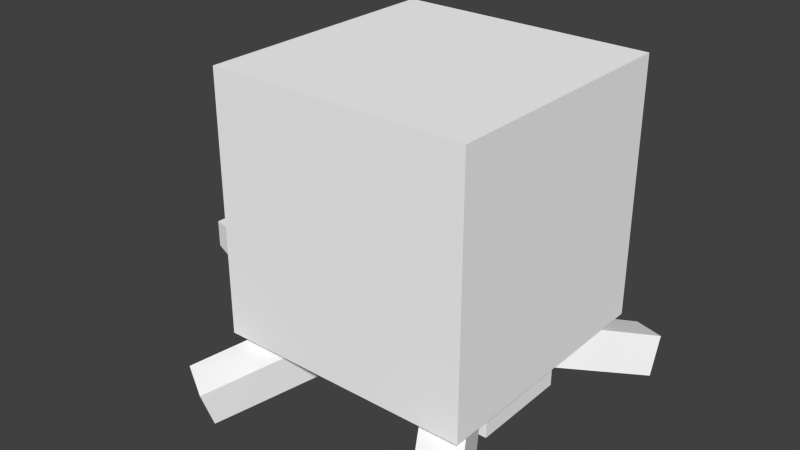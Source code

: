 # Source: target.blend  (saved by Blender 2.70.5; exported with 4.5.12 LTS)
import bpy
from mathutils import Matrix  # noqa: F401  (used for matrix-valued properties, if any)

bpy.ops.wm.read_factory_settings(use_empty=True)
scene = bpy.context.scene
scene.name = 'Scene'

# ---- collections
col_collection_1 = bpy.data.collections.new('Collection 1'); scene.collection.children.link(col_collection_1)

# ---- materials (node trees are filled in below, after node groups)
mat_colobotmesh_mat_1 = bpy.data.materials.new('ColobotMesh_mat_1')
mat_colobotmesh_mat_1.alpha_threshold = 0.0
mat_colobotmesh_mat_1.use_transparent_shadow = False
mat_colobotmesh_mat_1.diffuse_color = (1.0, 1.0, 1.0, 1.0)
mat_colobotmesh_mat_1.specular_color = (0.0, 0.0, 0.0)
mat_colobotmesh_mat_1.roughness = 0.5
mat_colobotmesh_mat_2 = bpy.data.materials.new('ColobotMesh_mat_2')
mat_colobotmesh_mat_2.alpha_threshold = 0.0
mat_colobotmesh_mat_2.use_transparent_shadow = False
mat_colobotmesh_mat_2.diffuse_color = (1.0, 1.0, 1.0, 1.0)
mat_colobotmesh_mat_2.specular_color = (0.0, 0.0, 0.0)
mat_colobotmesh_mat_2.roughness = 0.5

# ---- material node trees

# ---- world
world_world = bpy.data.worlds.new('World'); scene.world = world_world
world_world.color = (0.05088, 0.05088, 0.05088)
world_world.use_sun_shadow = False
world_world.sun_shadow_jitter_overblur = 0.0
world_world.cycles.sampling_method = 'MANUAL'
world_world.cycles.sample_map_resolution = 256

# ---- meshes
me_colobotmesh = bpy.data.meshes.new('ColobotMesh_')
me_colobotmesh.from_pydata([(3.5, 1.389, 3.149), (-1.048, 2.277, -0.7332), (3.5, 1.389, -3.175), (2.0, 2.277, -0.7332), (2.0, 1.526, -0.4596), (3.5, 0.6369, -2.901), (2.807, 1.252, -3.551), (2.807, 0.5001, -3.277), (1.307, 1.389, -0.8355), (1.307, 2.14, -1.109), (2.807, 0.5001, -3.277), (3.5, 0.6369, -2.901), (2.0, 1.526, -0.4596), (1.307, 1.389, -0.8355), (1.307, 2.14, -1.109), (2.0, 2.277, -0.7332), (-1.048, 2.277, -0.7332), (-0.3547, 2.14, -1.109), (-2.548, 1.389, -3.175), (-1.855, 1.252, -3.551), (-2.548, 1.389, 3.149), (-1.048, 2.277, 0.7075), (-1.048, 1.526, 0.4339), (2.986, 2.0, 2.5), (-2.014, 2.0, 2.5), (-2.548, 0.6369, 2.875), (-1.048, 1.526, 0.4339), (-0.3547, 1.389, 0.8097), (-0.3547, 2.14, 1.083), (-1.048, 2.277, 0.7075), (-2.548, 1.389, 3.149), (-1.855, 1.252, 3.525), (2.0, 2.277, 0.7075), (3.5, 1.389, 3.149), (2.0, 1.526, 0.4339), (-2.0, 3.0, 1.52), (-4.0, 3.0, -1.0), (-4.0, 2.473, -1.0), (-4.0, 2.473, 1.0), (-4.0, 3.0, 1.0), (-2.014, 2.0, -2.5), (-2.014, 2.0, 2.5), (-2.014, 7.0, 2.5), (-2.0, 2.0, 1.52), (-4.0, 2.473, 1.0), (-4.0, 2.473, -1.0), (-2.0, 2.0, -1.52), (-2.0, 3.0, 1.52), (-1.855, 0.5001, -3.277), (-1.048, 1.526, -0.4596), (-0.3547, 1.389, -0.8355), (3.5, 1.389, -3.175), (-1.855, 0.5001, -3.277), (-1.855, 1.252, -3.551), (-2.548, 1.389, -3.175), (-1.048, 1.526, -0.4596), (-2.548, 0.6369, -2.901), (2.807, 1.252, -3.551), (1.307, 2.14, 1.083), (-2.014, 2.0, -2.5), (2.986, 2.0, -2.5), (2.986, 7.0, 2.5), (2.986, 7.0, -2.5), (-2.014, 7.0, -2.5), (-2.014, 7.0, 2.5), (2.986, 7.0, -2.5), (2.986, 2.0, -2.5), (-2.014, 2.0, -2.5), (-2.0, 3.0, -1.52), (-4.0, 3.0, -1.0), (-4.0, 3.0, 1.0), (-2.0, 3.0, -1.52), (-2.0, 2.0, -1.52), (-4.0, 2.473, -1.0), (-4.0, 3.0, -1.0), (-4.0, 3.0, 1.0), (-4.0, 2.473, 1.0), (-2.0, 2.0, 1.52), (-0.3547, 1.389, -0.8355), (-0.3547, 2.14, -1.109), (-2.548, 0.6369, -2.901), (-1.514, 1.0, 1.0), (2.486, 1.0, 1.0), (2.486, 2.0, 1.0), (-1.514, 2.0, -1.0), (-1.514, 1.0, -1.0), (-1.514, 1.0, 1.0), (-1.514, 2.0, 1.0), (2.486, 1.0, 1.0), (2.486, 1.0, -1.0), (2.486, 2.0, -1.0), (-1.514, 2.0, 1.0), (-2.548, 0.6369, 2.875), (-1.855, 1.252, 3.525), (-1.855, 0.5001, 3.251), (-0.3547, 1.389, 0.8097), (-0.3547, 2.14, 1.083), (-1.855, 0.5001, 3.251), (-1.514, 1.0, -1.0), (-1.514, 2.0, -1.0), (2.486, 2.0, 1.0), (1.307, 1.389, 0.8097), (1.307, 2.14, 1.083), (3.5, 0.6369, 2.875), (2.807, 0.5001, 3.251), (2.0, 1.526, 0.4339), (1.307, 1.389, 0.8097), (2.0, 2.277, 0.7075), (3.5, 0.6369, 2.875), (2.807, 0.5001, 3.251), (2.807, 1.252, 3.525), (2.807, 1.252, 3.525), (2.486, 1.0, 1.0), (-1.514, 1.0, 1.0), (-1.514, 1.0, -1.0), (2.486, 1.0, -1.0), (2.486, 2.0, -1.0), (2.486, 1.0, -1.0), (-2.014, 7.0, -2.5), (2.986, 7.0, 2.5), (2.986, 2.0, 2.5), (2.986, 2.0, -2.5), (2.986, 7.0, -2.5), (-2.014, 7.0, 2.5), (-2.014, 2.0, 2.5), (2.986, 2.0, 2.5), (2.986, 7.0, 2.5), (-2.014, 7.0, -2.5)], [], [(2, 3, 4), (4, 5, 2), (6, 7, 8), (8, 9, 6), (10, 11, 12), (12, 13, 10), (14, 15, 51), (51, 57, 14), (1, 54, 55), (56, 55, 54), (52, 53, 78), (79, 78, 53), (80, 48, 49), (50, 49, 48), (16, 17, 18), (19, 18, 17), (20, 21, 22), (22, 92, 20), (93, 94, 95), (95, 96, 93), (97, 25, 26), (26, 27, 97), (28, 29, 30), (30, 31, 28), (32, 33, 34), (108, 34, 33), (109, 110, 101), (102, 101, 110), (103, 104, 105), (106, 105, 104), (107, 58, 0), (111, 0, 58), (112, 113, 114), (114, 115, 112), (116, 117, 98), (98, 99, 116), (100, 88, 89), (89, 90, 100), (91, 81, 82), (82, 83, 91), (84, 85, 86), (86, 87, 84), (23, 24, 59), (59, 60, 23), (61, 62, 63), (63, 64, 61), (65, 66, 67), (67, 118, 65), (119, 120, 121), (121, 122, 119), (123, 124, 125), (125, 126, 123), (127, 40, 41), (41, 42, 127), (43, 44, 45), (45, 46, 43), (47, 68, 69), (69, 70, 47), (71, 72, 73), (73, 74, 71), (75, 76, 77), (77, 35, 75), (36, 37, 38), (38, 39, 36)])
me_colobotmesh.polygons.foreach_set('material_index', [0, 0, 0, 0, 0, 0, 0, 0, 0, 0, 0, 0, 0, 0, 0, 0, 0, 0, 0, 0, 0, 0, 0, 0, 0, 0, 0, 0, 0, 0, 0, 0, 0, 0, 0, 0, 0, 0, 0, 0, 0, 0, 1, 1, 1, 1, 1, 1, 1, 1, 1, 1, 1, 1, 0, 0, 0, 0, 0, 0, 0, 0, 0, 0])
_uv = me_colobotmesh.uv_layers.new(name='UV_1')
_uv.uv.foreach_set('vector', [0.6582, 0.9899, 0.6652, 0.9941, 0.666, 0.9906, 0.666, 0.9906, 0.659, 0.9863, 0.6582, 0.9899, 0.6582, 0.9899, 0.659, 0.9863, 0.666, 0.9906, 0.666, 0.9906, 0.6652, 0.9941, 0.6582, 0.9899, 0.6582, 0.9863, 0.6592, 0.9874, 0.666, 0.9941, 0.666, 0.9941, 0.665, 0.9931, 0.6582, 0.9863, 0.665, 0.9931, 0.666, 0.9941, 0.6592, 0.9874, 0.6592, 0.9874, 0.6582, 0.9863, 0.665, 0.9931, 0.6652, 0.9941, 0.6582, 0.9899, 0.666, 0.9906, 0.659, 0.9863, 0.666, 0.9906, 0.6582, 0.9899, 0.659, 0.9863, 0.6582, 0.9899, 0.666, 0.9906, 0.6652, 0.9941, 0.666, 0.9906, 0.6582, 0.9899, 0.6592, 0.9874, 0.6582, 0.9863, 0.666, 0.9941, 0.665, 0.9931, 0.666, 0.9941, 0.6582, 0.9863, 0.666, 0.9941, 0.665, 0.9931, 0.6592, 0.9874, 0.6582, 0.9863, 0.6592, 0.9874, 0.665, 0.9931, 0.666, 0.9899, 0.659, 0.9941, 0.6582, 0.9906, 0.6582, 0.9906, 0.6652, 0.9863, 0.666, 0.9899, 0.666, 0.9899, 0.6652, 0.9863, 0.6582, 0.9906, 0.6582, 0.9906, 0.659, 0.9941, 0.666, 0.9899, 0.666, 0.9863, 0.665, 0.9874, 0.6582, 0.9941, 0.6582, 0.9941, 0.6592, 0.9931, 0.666, 0.9863, 0.6592, 0.9931, 0.6582, 0.9941, 0.665, 0.9874, 0.665, 0.9874, 0.666, 0.9863, 0.6592, 0.9931, 0.659, 0.9941, 0.666, 0.9899, 0.6582, 0.9906, 0.6652, 0.9863, 0.6582, 0.9906, 0.666, 0.9899, 0.6652, 0.9863, 0.666, 0.9899, 0.6582, 0.9906, 0.659, 0.9941, 0.6582, 0.9906, 0.666, 0.9899, 0.665, 0.9874, 0.666, 0.9863, 0.6582, 0.9941, 0.6592, 0.9931, 0.6582, 0.9941, 0.666, 0.9863, 0.6582, 0.9941, 0.6592, 0.9931, 0.665, 0.9874, 0.666, 0.9863, 0.665, 0.9874, 0.6592, 0.9931, 0.666, 0.9941, 0.6582, 0.9941, 0.6582, 0.9863, 0.6582, 0.9863, 0.666, 0.9863, 0.666, 0.9941, 0.666, 0.9941, 0.666, 0.9863, 0.6582, 0.9863, 0.6582, 0.9863, 0.6582, 0.9941, 0.666, 0.9941, 0.666, 0.9941, 0.666, 0.9863, 0.6582, 0.9863, 0.6582, 0.9863, 0.6582, 0.9941, 0.666, 0.9941, 0.6582, 0.9941, 0.6582, 0.9863, 0.666, 0.9863, 0.666, 0.9863, 0.666, 0.9941, 0.6582, 0.9941, 0.6582, 0.9941, 0.6582, 0.9863, 0.666, 0.9863, 0.666, 0.9863, 0.666, 0.9941, 0.6582, 0.9941, 0.998, 0.4629, 0.877, 0.4629, 0.877, 0.3418, 0.877, 0.3418, 0.998, 0.3418, 0.998, 0.4629, 0.998, 0.4629, 0.998, 0.3418, 0.877, 0.3418, 0.877, 0.3418, 0.877, 0.4629, 0.998, 0.4629, 0.998, 0.5879, 0.998, 0.4668, 0.877, 0.4668, 0.877, 0.4668, 0.877, 0.5879, 0.998, 0.5879, 0.998, 0.5879, 0.998, 0.4668, 0.877, 0.4668, 0.877, 0.4668, 0.877, 0.5879, 0.998, 0.5879, 0.998, 0.5879, 0.998, 0.4668, 0.877, 0.4668, 0.877, 0.4668, 0.877, 0.5879, 0.998, 0.5879, 0.998, 0.5879, 0.998, 0.4668, 0.877, 0.4668, 0.877, 0.4668, 0.877, 0.5879, 0.998, 0.5879, 0.502, 0.166, 0.5233, 0.248, 0.6056, 0.248, 0.6056, 0.248, 0.627, 0.166, 0.502, 0.166, 0.752, 0.498, 0.752, 0.3145, 0.873, 0.3459, 0.873, 0.3459, 0.873, 0.4666, 0.752, 0.498, 0.834, 0.248, 0.834, 0.166, 0.82, 0.2048, 0.82, 0.2048, 0.82, 0.248, 0.834, 0.248, 0.766, 0.248, 0.766, 0.2048, 0.752, 0.166, 0.752, 0.166, 0.752, 0.248, 0.766, 0.248, 0.82, 0.248, 0.82, 0.2048, 0.766, 0.2048, 0.766, 0.2048, 0.766, 0.248, 0.82, 0.248])
_uv.active_render = True
_uv = me_colobotmesh.uv_layers.new(name='UV_2')
_uv.uv.foreach_set('vector', [0.05313, 0.1367, 0.3982, 0.2734, 0.4369, 0.1578, 0.4369, 0.1578, 0.0918, 0.02105, 0.05313, 0.1367, -3.529e-08, 0.1157, 0.03867, 0.0, 0.3837, 0.1367, 0.3837, 0.1367, 0.3451, 0.2524, -3.529e-08, 0.1157, 0.9076, 0.03867, 1.0, 0.0918, 0.8, 0.4369, 0.8, 0.4369, 0.7076, 0.3837, 0.9076, 0.03867, 0.7076, 0.3451, 0.8, 0.3982, 1.0, 0.05313, 1.0, 0.05313, 0.9076, 0.0, 0.7076, 0.3451, 0.3982, 0.2734, 0.05313, 0.1367, 0.4369, 0.1578, 0.0918, 0.02105, 0.4369, 0.1578, 0.05313, 0.1367, 0.03867, 0.0, -3.529e-08, 0.1157, 0.3837, 0.1367, 0.3451, 0.2524, 0.3837, 0.1367, -3.529e-08, 0.1157, 0.1937, 0.0918, 0.286, 0.03867, 0.3937, 0.4369, 0.486, 0.3837, 0.3937, 0.4369, 0.286, 0.03867, 0.3937, 0.3982, 0.486, 0.3451, 0.1937, 0.05313, 0.286, 0.0, 0.1937, 0.05313, 0.486, 0.3451, 0.9469, 0.1367, 0.6018, 0.2734, 0.5631, 0.1578, 0.5631, 0.1578, 0.9082, 0.02105, 0.9469, 0.1367, 1.0, 0.1157, 0.9613, 0.0, 0.6163, 0.1367, 0.6163, 0.1367, 0.6549, 0.2524, 1.0, 0.1157, 0.286, 0.9613, 0.1937, 0.9082, 0.3937, 0.5631, 0.3937, 0.5631, 0.486, 0.6163, 0.286, 0.9613, 0.486, 0.6549, 0.3937, 0.6018, 0.1937, 0.9469, 0.1937, 0.9469, 0.286, 1.0, 0.486, 0.6549, 0.6018, 0.2734, 0.9469, 0.1367, 0.5631, 0.1578, 0.9082, 0.02105, 0.5631, 0.1578, 0.9469, 0.1367, 0.9613, 0.0, 1.0, 0.1157, 0.6163, 0.1367, 0.6549, 0.2524, 0.6163, 0.1367, 1.0, 0.1157, 1.0, 0.9082, 0.9076, 0.9613, 0.8, 0.5631, 0.7076, 0.6163, 0.8, 0.5631, 0.9076, 0.9613, 0.8, 0.6018, 0.7076, 0.6549, 1.0, 0.9469, 0.9076, 1.0, 1.0, 0.9469, 0.7076, 0.6549, 0.8649, 0.6432, 0.3315, 0.6432, 0.3315, 0.3605, 0.3315, 0.3605, 0.8649, 0.3605, 0.8649, 0.6432, 0.8649, 0.2308, 0.8649, 0.0769, 0.3315, 0.0769, 0.3315, 0.0769, 0.3315, 0.2308, 0.8649, 0.2308, 0.6432, 0.2308, 0.6432, 0.0769, 0.3605, 0.0769, 0.3605, 0.0769, 0.3605, 0.2308, 0.6432, 0.2308, 0.3315, 0.2308, 0.3315, 0.0769, 0.8649, 0.0769, 0.8649, 0.0769, 0.8649, 0.2308, 0.3315, 0.2308, 0.3605, 0.2308, 0.3605, 0.0769, 0.6432, 0.0769, 0.6432, 0.0769, 0.6432, 0.2308, 0.3605, 0.2308, 0.9315, 0.8552, 0.2649, 0.8552, 0.2649, 0.1485, 0.2649, 0.1485, 0.9315, 0.1485, 0.9315, 0.8552, 0.9315, 0.8552, 0.9315, 0.1485, 0.2649, 0.1485, 0.2649, 0.1485, 0.2649, 0.8552, 0.9315, 0.8552, 0.9315, 1.0, 0.9315, 0.2308, 0.2649, 0.2308, 0.2649, 0.2308, 0.2649, 1.0, 0.9315, 1.0, 0.8552, 1.0, 0.8552, 0.2308, 0.1485, 0.2308, 0.1485, 0.2308, 0.1485, 1.0, 0.8552, 1.0, 0.2649, 1.0, 0.2649, 0.2308, 0.9315, 0.2308, 0.9315, 0.2308, 0.9315, 1.0, 0.2649, 1.0, 0.1485, 1.0, 0.1485, 0.2308, 0.8552, 0.2308, 0.8552, 0.2308, 0.8552, 1.0, 0.1485, 1.0, 0.2667, 0.7167, 0.0, 0.6432, 0.0, 0.3605, 0.0, 0.3605, 0.2667, 0.287, 0.2667, 0.7167, 0.2667, 0.7167, 0.2667, 0.287, 0.0, 0.3605, 0.0, 0.3605, 0.0, 0.6432, 0.2667, 0.7167, 0.2667, 0.3846, 0.2667, 0.2308, 0.0, 0.3036, 0.0, 0.3036, 0.0, 0.3846, 0.2667, 0.3846, 0.0, 0.3846, 0.0, 0.3036, 0.2667, 0.2308, 0.2667, 0.2308, 0.2667, 0.3846, 0.0, 0.3846, 0.3605, 0.3846, 0.3605, 0.3036, 0.6432, 0.3036, 0.6432, 0.3036, 0.6432, 0.3846, 0.3605, 0.3846])
me_colobotmesh.materials.append(mat_colobotmesh_mat_1)
me_colobotmesh.materials.append(mat_colobotmesh_mat_2)
me_colobotmesh.use_remesh_preserve_volume = False
me_colobotmesh.use_remesh_preserve_attributes = False
me_colobotmesh.use_mirror_vertex_groups = False
me_colobotmesh.update()

# ---- objects
ob_colobotmesh_1 = bpy.data.objects.new('ColobotMesh_1', me_colobotmesh)

# ---- transforms, parenting, visibility, modifiers, constraints
ob_colobotmesh_1.location = (0.0, 0.0, 0.0)
ob_colobotmesh_1.rotation_euler = (1.571, 0.0, 0.0)
ob_colobotmesh_1.lineart.crease_threshold = 0.0

# ---- collection membership
col_collection_1.objects.link(ob_colobotmesh_1)

# ---- scene / render settings (as saved in the file)
scene.frame_start = 1; scene.frame_end = 250; scene.frame_set(1)
scene.render.engine = 'BLENDER_EEVEE_NEXT'
scene.render.resolution_percentage = 50
scene.render.dither_intensity = 0.0
scene.cycles.use_denoising = False
scene.cycles.samples = 10
scene.cycles.sampling_pattern = 'TABULATED_SOBOL'
scene.cycles.light_sampling_threshold = 0.0
scene.cycles.use_adaptive_sampling = False
scene.cycles.use_light_tree = False
scene.cycles.blur_glossy = 0.0
scene.cycles.volume_bounces = 1
scene.cycles.pixel_filter_type = 'GAUSSIAN'
scene.cycles.sample_clamp_indirect = 0.0
scene.view_settings.view_transform = 'Standard'
bpy.context.view_layer.update()

# ---- added for rendering (the .blend has no active camera and no usable light): camera, sun
cam_auto = bpy.data.cameras.new('AutoCamera')
cam_auto.lens = 50.0
cam_auto.sensor_width = 36.0
cam_auto.clip_end = 1000.0
ob_auto_camera = bpy.data.objects.new('AutoCamera', cam_auto)
scene.collection.objects.link(ob_auto_camera)
ob_auto_camera.location = (11.027, -13.5195, 12.7717)
ob_auto_camera.rotation_euler = (1.09748, -7.21219e-08, 0.694738)
scene.camera = ob_auto_camera
light_auto_sun = bpy.data.lights.new('AutoSun', 'SUN')
light_auto_sun.energy = 3.0
light_auto_sun.angle = 0.0523599
ob_auto_sun = bpy.data.objects.new('AutoSun', light_auto_sun)
scene.collection.objects.link(ob_auto_sun)
ob_auto_sun.rotation_euler = (0.872665, 0.174533, 0.523599)
bpy.context.view_layer.update()
